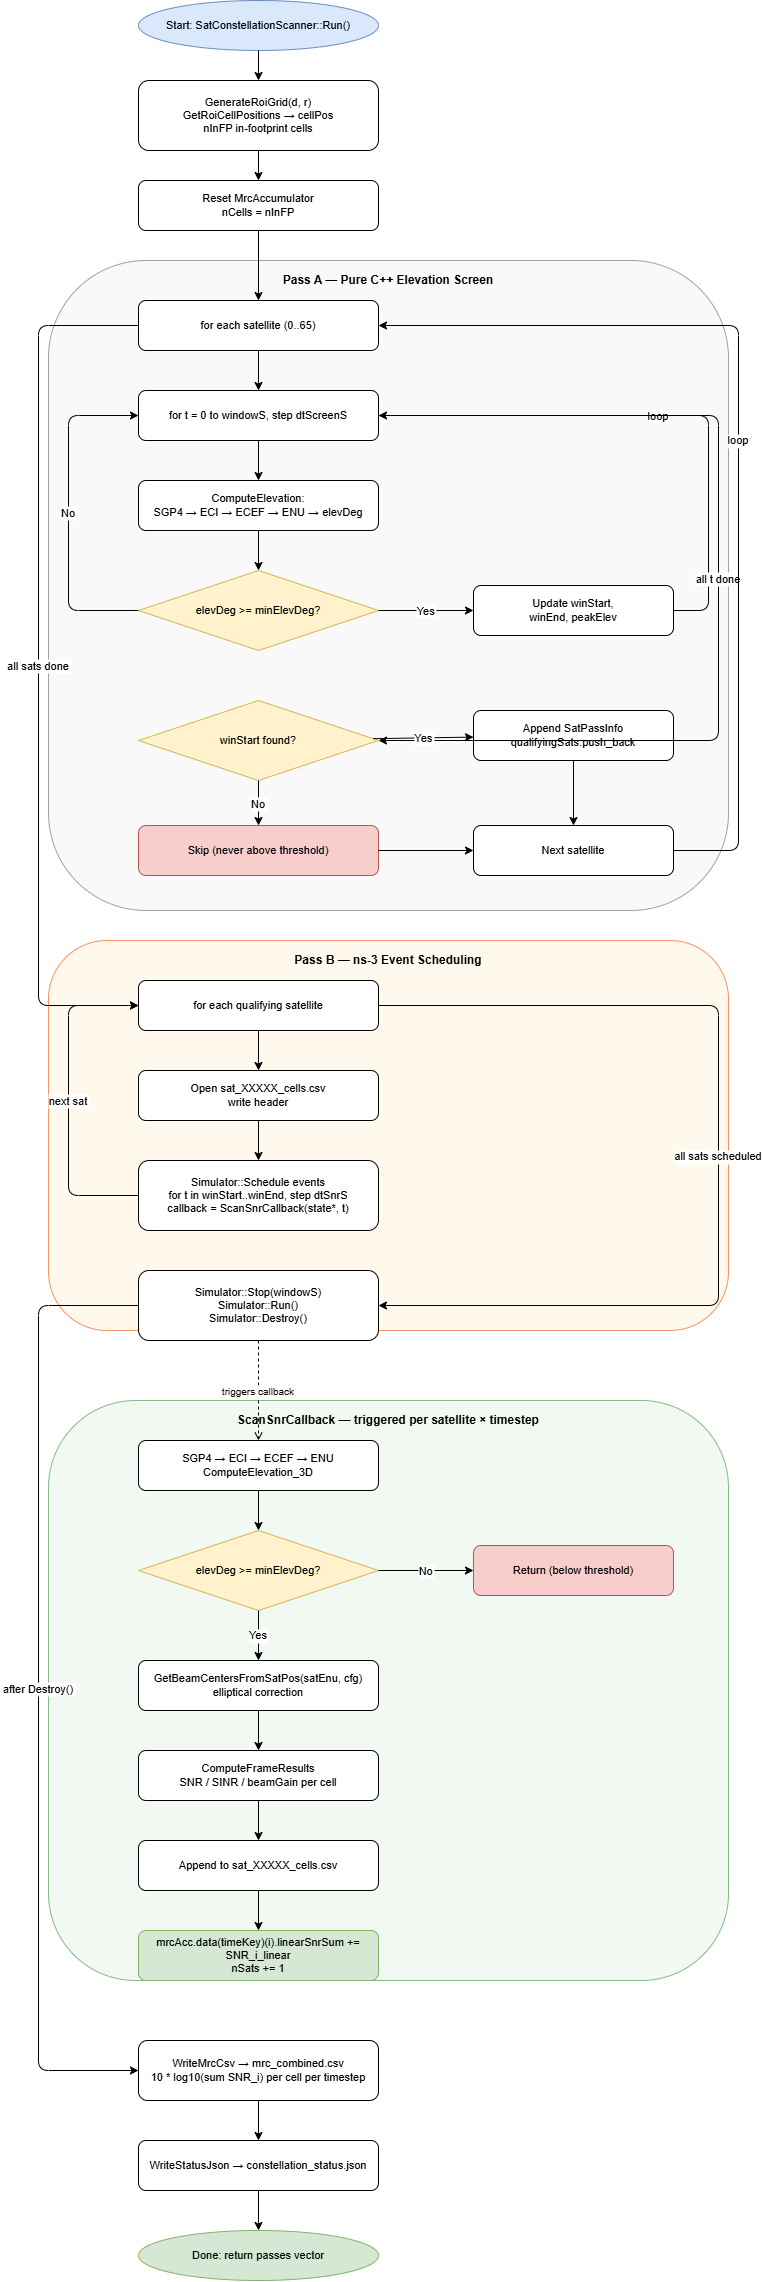

The diagram above was exported from draw.io. Its source (the exported page's mxGraphModel, read from the mxfile embedded in the PNG):
<mxGraphModel dx="1863" dy="1198" grid="0" gridSize="10" guides="1" tooltips="1" connect="1" arrows="1" fold="1" page="0" pageScale="1" pageWidth="850" pageHeight="2300" math="0" shadow="0">
  <root>
    <mxCell id="0" />
    <mxCell id="1" parent="0" />
    <mxCell id="n01" value="Start: SatConstellationScanner::Run()" style="ellipse;whiteSpace=wrap;html=1;fillColor=#dae8fc;strokeColor=#6c8ebf;fontSize=11;" parent="1" vertex="1">
      <mxGeometry x="120" y="20" width="240" height="50" as="geometry" />
    </mxCell>
    <mxCell id="n02" value="GenerateRoiGrid(d, r)&lt;br&gt;GetRoiCellPositions → cellPos&lt;br&gt;nInFP in-footprint cells" style="rounded=1;whiteSpace=wrap;html=1;fontSize=11;" parent="1" vertex="1">
      <mxGeometry x="120" y="100" width="240" height="70" as="geometry" />
    </mxCell>
    <mxCell id="n03" value="Reset MrcAccumulator&lt;br&gt;nCells = nInFP" style="rounded=1;whiteSpace=wrap;html=1;fontSize=11;" parent="1" vertex="1">
      <mxGeometry x="120" y="200" width="240" height="50" as="geometry" />
    </mxCell>
    <mxCell id="bg_passA" value="Pass A — Pure C++ Elevation Screen" style="rounded=1;whiteSpace=wrap;html=1;fillColor=#f5f5f5;strokeColor=#666666;verticalAlign=top;spacingTop=6;fontStyle=1;fontSize=12;opacity=60;" parent="1" vertex="1">
      <mxGeometry x="30" y="280" width="680" height="650" as="geometry" />
    </mxCell>
    <mxCell id="n04" value="for each satellite (0..65)" style="rounded=1;whiteSpace=wrap;html=1;fontSize=11;" parent="1" vertex="1">
      <mxGeometry x="120" y="320" width="240" height="50" as="geometry" />
    </mxCell>
    <mxCell id="n05" value="for t = 0 to windowS, step dtScreenS" style="rounded=1;whiteSpace=wrap;html=1;fontSize=11;" parent="1" vertex="1">
      <mxGeometry x="120" y="410" width="240" height="50" as="geometry" />
    </mxCell>
    <mxCell id="n06" value="ComputeElevation:&lt;br&gt;SGP4 → ECI → ECEF → ENU → elevDeg" style="rounded=1;whiteSpace=wrap;html=1;fontSize=11;" parent="1" vertex="1">
      <mxGeometry x="120" y="500" width="240" height="50" as="geometry" />
    </mxCell>
    <mxCell id="n07" value="elevDeg &gt;= minElevDeg?" style="rhombus;whiteSpace=wrap;html=1;fillColor=#fff2cc;strokeColor=#d6b656;fontSize=11;" parent="1" vertex="1">
      <mxGeometry x="120" y="590" width="240" height="80" as="geometry" />
    </mxCell>
    <mxCell id="n08" value="Update winStart,&lt;br&gt;winEnd, peakElev" style="rounded=1;whiteSpace=wrap;html=1;fontSize=11;" parent="1" vertex="1">
      <mxGeometry x="455" y="605" width="200" height="50" as="geometry" />
    </mxCell>
    <mxCell id="n09" value="winStart found?" style="rhombus;whiteSpace=wrap;html=1;fillColor=#fff2cc;strokeColor=#d6b656;fontSize=11;" parent="1" vertex="1">
      <mxGeometry x="120" y="720" width="240" height="80" as="geometry" />
    </mxCell>
    <mxCell id="n10" value="Append SatPassInfo&lt;br&gt;qualifyingSats.push_back" style="rounded=1;whiteSpace=wrap;html=1;fontSize=11;" parent="1" vertex="1">
      <mxGeometry x="455" y="730" width="200" height="50" as="geometry" />
    </mxCell>
    <mxCell id="n11" value="Skip (never above threshold)" style="rounded=1;whiteSpace=wrap;html=1;fillColor=#f8cecc;strokeColor=#b85450;fontSize=11;" parent="1" vertex="1">
      <mxGeometry x="120" y="845" width="240" height="50" as="geometry" />
    </mxCell>
    <mxCell id="n12" value="Next satellite" style="rounded=1;whiteSpace=wrap;html=1;fontSize=11;" parent="1" vertex="1">
      <mxGeometry x="455" y="845" width="200" height="50" as="geometry" />
    </mxCell>
    <mxCell id="bg_passB" value="Pass B — ns-3 Event Scheduling" style="rounded=1;whiteSpace=wrap;html=1;fillColor=#fff3e0;strokeColor=#e65100;verticalAlign=top;spacingTop=6;fontStyle=1;fontSize=12;opacity=60;" parent="1" vertex="1">
      <mxGeometry x="30" y="960" width="680" height="390" as="geometry" />
    </mxCell>
    <mxCell id="n13" value="for each qualifying satellite" style="rounded=1;whiteSpace=wrap;html=1;fontSize=11;" parent="1" vertex="1">
      <mxGeometry x="120" y="1000" width="240" height="50" as="geometry" />
    </mxCell>
    <mxCell id="n14" value="Open sat_XXXXX_cells.csv&lt;br&gt;write header" style="rounded=1;whiteSpace=wrap;html=1;fontSize=11;" parent="1" vertex="1">
      <mxGeometry x="120" y="1090" width="240" height="50" as="geometry" />
    </mxCell>
    <mxCell id="n15" value="Simulator::Schedule events&lt;br&gt;for t in winStart..winEnd, step dtSnrS&lt;br&gt;callback = ScanSnrCallback(state*, t)" style="rounded=1;whiteSpace=wrap;html=1;fontSize=11;" parent="1" vertex="1">
      <mxGeometry x="120" y="1180" width="240" height="70" as="geometry" />
    </mxCell>
    <mxCell id="n16" value="Simulator::Stop(windowS)&lt;br&gt;Simulator::Run()&lt;br&gt;Simulator::Destroy()" style="rounded=1;whiteSpace=wrap;html=1;fontSize=11;" parent="1" vertex="1">
      <mxGeometry x="120" y="1290" width="240" height="70" as="geometry" />
    </mxCell>
    <mxCell id="bg_cb" value="ScanSnrCallback — triggered per satellite × timestep" style="rounded=1;whiteSpace=wrap;html=1;fillColor=#e8f5e9;strokeColor=#388e3c;verticalAlign=top;spacingTop=6;fontStyle=1;fontSize=12;opacity=60;" parent="1" vertex="1">
      <mxGeometry x="30" y="1420" width="680" height="580" as="geometry" />
    </mxCell>
    <mxCell id="n17" value="SGP4 → ECI → ECEF → ENU&lt;br&gt;ComputeElevation_3D" style="rounded=1;whiteSpace=wrap;html=1;fontSize=11;" parent="1" vertex="1">
      <mxGeometry x="120" y="1460" width="240" height="50" as="geometry" />
    </mxCell>
    <mxCell id="n18" value="elevDeg &gt;= minElevDeg?" style="rhombus;whiteSpace=wrap;html=1;fillColor=#fff2cc;strokeColor=#d6b656;fontSize=11;" parent="1" vertex="1">
      <mxGeometry x="120" y="1550" width="240" height="80" as="geometry" />
    </mxCell>
    <mxCell id="n19" value="Return (below threshold)" style="rounded=1;whiteSpace=wrap;html=1;fillColor=#f8cecc;strokeColor=#b85450;fontSize=11;" parent="1" vertex="1">
      <mxGeometry x="455" y="1565" width="200" height="50" as="geometry" />
    </mxCell>
    <mxCell id="n20" value="GetBeamCentersFromSatPos(satEnu, cfg)&lt;br&gt;elliptical correction" style="rounded=1;whiteSpace=wrap;html=1;fontSize=11;" parent="1" vertex="1">
      <mxGeometry x="120" y="1680" width="240" height="50" as="geometry" />
    </mxCell>
    <mxCell id="n21" value="ComputeFrameResults&lt;br&gt;SNR / SINR / beamGain per cell" style="rounded=1;whiteSpace=wrap;html=1;fontSize=11;" parent="1" vertex="1">
      <mxGeometry x="120" y="1770" width="240" height="50" as="geometry" />
    </mxCell>
    <mxCell id="n22" value="Append to sat_XXXXX_cells.csv" style="rounded=1;whiteSpace=wrap;html=1;fontSize=11;" parent="1" vertex="1">
      <mxGeometry x="120" y="1860" width="240" height="50" as="geometry" />
    </mxCell>
    <mxCell id="n23" value="mrcAcc.data(timeKey)(i).linearSnrSum += SNR_i_linear&lt;br&gt;nSats += 1" style="rounded=1;whiteSpace=wrap;html=1;fillColor=#d5e8d4;strokeColor=#82b366;fontSize=11;" parent="1" vertex="1">
      <mxGeometry x="120" y="1950" width="240" height="50" as="geometry" />
    </mxCell>
    <mxCell id="n24" value="WriteMrcCsv → mrc_combined.csv&lt;br&gt;10 * log10(sum SNR_i) per cell per timestep" style="rounded=1;whiteSpace=wrap;html=1;fontSize=11;" parent="1" vertex="1">
      <mxGeometry x="120" y="2060" width="240" height="60" as="geometry" />
    </mxCell>
    <mxCell id="n25" value="WriteStatusJson → constellation_status.json" style="rounded=1;whiteSpace=wrap;html=1;fontSize=11;" parent="1" vertex="1">
      <mxGeometry x="120" y="2160" width="240" height="50" as="geometry" />
    </mxCell>
    <mxCell id="n26" value="Done: return passes vector" style="ellipse;whiteSpace=wrap;html=1;fillColor=#d5e8d4;strokeColor=#82b366;fontSize=11;" parent="1" vertex="1">
      <mxGeometry x="120" y="2250" width="240" height="50" as="geometry" />
    </mxCell>
    <mxCell id="e01" parent="1" source="n01" target="n02" edge="1">
      <mxGeometry relative="1" as="geometry" />
    </mxCell>
    <mxCell id="e02" parent="1" source="n02" target="n03" edge="1">
      <mxGeometry relative="1" as="geometry" />
    </mxCell>
    <mxCell id="e03" parent="1" source="n03" target="n04" edge="1">
      <mxGeometry relative="1" as="geometry" />
    </mxCell>
    <mxCell id="e04" parent="1" source="n04" target="n05" edge="1">
      <mxGeometry relative="1" as="geometry" />
    </mxCell>
    <mxCell id="e05" parent="1" source="n05" target="n06" edge="1">
      <mxGeometry relative="1" as="geometry" />
    </mxCell>
    <mxCell id="e06" parent="1" source="n06" target="n07" edge="1">
      <mxGeometry relative="1" as="geometry" />
    </mxCell>
    <mxCell id="e07" value="Yes" parent="1" source="n07" target="n08" edge="1">
      <mxGeometry relative="1" as="geometry" />
    </mxCell>
    <mxCell id="e08" value="loop" style="edgeStyle=elbowEdgeStyle;" parent="1" source="n08" target="n05" edge="1">
      <mxGeometry relative="1" as="geometry">
        <Array as="points">
          <mxPoint x="690" y="630" />
          <mxPoint x="690" y="435" />
        </Array>
      </mxGeometry>
    </mxCell>
    <mxCell id="e09" value="No" parent="1" source="n07" target="n05" edge="1">
      <mxGeometry relative="1" as="geometry">
        <Array as="points">
          <mxPoint x="50" y="630" />
          <mxPoint x="50" y="435" />
        </Array>
      </mxGeometry>
    </mxCell>
    <mxCell id="e10" value="all t done" parent="1" source="n05" target="n09" edge="1">
      <mxGeometry relative="1" as="geometry">
        <Array as="points">
          <mxPoint x="700" y="435" />
          <mxPoint x="700" y="760" />
        </Array>
      </mxGeometry>
    </mxCell>
    <mxCell id="e11" value="Yes" parent="1" source="n09" target="n10" edge="1">
      <mxGeometry relative="1" as="geometry" />
    </mxCell>
    <mxCell id="e12" parent="1" source="n10" target="n12" edge="1">
      <mxGeometry relative="1" as="geometry" />
    </mxCell>
    <mxCell id="e13" value="No" parent="1" source="n09" target="n11" edge="1">
      <mxGeometry relative="1" as="geometry" />
    </mxCell>
    <mxCell id="e14" parent="1" source="n11" target="n12" edge="1">
      <mxGeometry relative="1" as="geometry" />
    </mxCell>
    <mxCell id="e15" value="loop" parent="1" source="n12" target="n04" edge="1">
      <mxGeometry relative="1" as="geometry">
        <Array as="points">
          <mxPoint x="720" y="870" />
          <mxPoint x="720" y="345" />
        </Array>
      </mxGeometry>
    </mxCell>
    <mxCell id="e16" value="all sats done" parent="1" source="n04" target="n13" edge="1">
      <mxGeometry relative="1" as="geometry">
        <Array as="points">
          <mxPoint x="20" y="345" />
          <mxPoint x="20" y="1025" />
        </Array>
      </mxGeometry>
    </mxCell>
    <mxCell id="e17" parent="1" source="n13" target="n14" edge="1">
      <mxGeometry relative="1" as="geometry" />
    </mxCell>
    <mxCell id="e18" parent="1" source="n14" target="n15" edge="1">
      <mxGeometry relative="1" as="geometry" />
    </mxCell>
    <mxCell id="e19" value="next sat" parent="1" source="n15" target="n13" edge="1">
      <mxGeometry relative="1" as="geometry">
        <Array as="points">
          <mxPoint x="50" y="1215" />
          <mxPoint x="50" y="1025" />
        </Array>
      </mxGeometry>
    </mxCell>
    <mxCell id="e20" value="all sats scheduled" parent="1" source="n13" target="n16" edge="1">
      <mxGeometry relative="1" as="geometry">
        <Array as="points">
          <mxPoint x="700" y="1025" />
          <mxPoint x="700" y="1325" />
        </Array>
      </mxGeometry>
    </mxCell>
    <mxCell id="e21" value="triggers callback" style="dashed=1;endArrow=open;endFill=0;fontSize=10;" parent="1" source="n16" target="n17" edge="1">
      <mxGeometry relative="1" as="geometry" />
    </mxCell>
    <mxCell id="e22" parent="1" source="n17" target="n18" edge="1">
      <mxGeometry relative="1" as="geometry" />
    </mxCell>
    <mxCell id="e23" value="Yes" parent="1" source="n18" target="n20" edge="1">
      <mxGeometry relative="1" as="geometry" />
    </mxCell>
    <mxCell id="e24" value="No" parent="1" source="n18" target="n19" edge="1">
      <mxGeometry relative="1" as="geometry" />
    </mxCell>
    <mxCell id="e25" parent="1" source="n20" target="n21" edge="1">
      <mxGeometry relative="1" as="geometry" />
    </mxCell>
    <mxCell id="e26" parent="1" source="n21" target="n22" edge="1">
      <mxGeometry relative="1" as="geometry" />
    </mxCell>
    <mxCell id="e27" parent="1" source="n22" target="n23" edge="1">
      <mxGeometry relative="1" as="geometry" />
    </mxCell>
    <mxCell id="e28" value="after Destroy()" parent="1" source="n16" target="n24" edge="1">
      <mxGeometry relative="1" as="geometry">
        <Array as="points">
          <mxPoint x="20" y="1325" />
          <mxPoint x="20" y="2090" />
        </Array>
      </mxGeometry>
    </mxCell>
    <mxCell id="e29" parent="1" source="n24" target="n25" edge="1">
      <mxGeometry relative="1" as="geometry" />
    </mxCell>
    <mxCell id="e30" parent="1" source="n25" target="n26" edge="1">
      <mxGeometry relative="1" as="geometry" />
    </mxCell>
  </root>
</mxGraphModel>